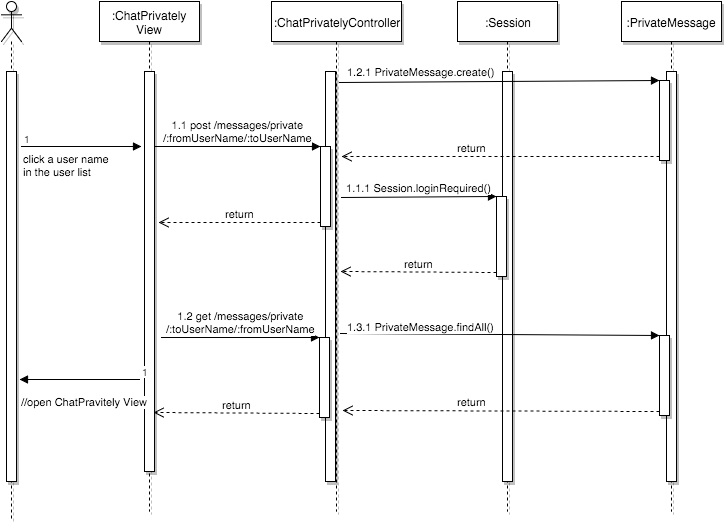

The diagram above was exported from draw.io. Its source (the exported page's mxGraphModel, read from the mxfile embedded in the PNG):
<mxGraphModel dx="794" dy="553" grid="1" gridSize="10" guides="1" tooltips="1" connect="1" arrows="1" fold="1" page="1" pageScale="1" pageWidth="826" pageHeight="1169" background="#ffffff" math="0">
  <root>
    <mxCell id="0" />
    <mxCell id="1" parent="0" />
    <mxCell id="8" value="" style="shape=umlLifeline;participant=umlActor;perimeter=lifelinePerimeter;whiteSpace=wrap;html=1;container=1;collapsible=0;recursiveResize=0;verticalAlign=top;spacingTop=36;labelBackgroundColor=#ffffff;outlineConnect=0;shadow=1;" parent="1" vertex="1">
      <mxGeometry x="30" y="10" width="20" height="520" as="geometry" />
    </mxCell>
    <mxCell id="9" value="" style="html=1;points=[];perimeter=orthogonalPerimeter;shadow=1;" parent="8" vertex="1">
      <mxGeometry x="5" y="70" width="10" height="410" as="geometry" />
    </mxCell>
    <mxCell id="10" value=":ChatPrivately View" style="shape=umlLifeline;perimeter=lifelinePerimeter;whiteSpace=wrap;html=1;container=1;collapsible=0;recursiveResize=0;outlineConnect=0;shadow=1;" parent="1" vertex="1">
      <mxGeometry x="128" y="10" width="100" height="510" as="geometry" />
    </mxCell>
    <mxCell id="11" value="" style="html=1;points=[];perimeter=orthogonalPerimeter;shadow=1;" parent="10" vertex="1">
      <mxGeometry x="45" y="70" width="10" height="400" as="geometry" />
    </mxCell>
    <mxCell id="12" value="click a user name&amp;nbsp;&lt;div&gt;in the user list&lt;/div&gt;" style="endArrow=block;endFill=1;html=1;edgeStyle=orthogonalEdgeStyle;align=left;verticalAlign=top;" parent="1" edge="1">
      <mxGeometry x="-1" relative="1" as="geometry">
        <mxPoint x="50" y="155" as="sourcePoint" />
        <mxPoint x="170" y="155" as="targetPoint" />
      </mxGeometry>
    </mxCell>
    <mxCell id="13" value="1" style="resizable=0;html=1;align=left;verticalAlign=bottom;labelBackgroundColor=#ffffff;fontSize=10;" parent="12" connectable="0" vertex="1">
      <mxGeometry x="-1" relative="1" as="geometry" />
    </mxCell>
    <mxCell id="35" value=":ChatPrivatelyController" style="shape=umlLifeline;perimeter=lifelinePerimeter;whiteSpace=wrap;html=1;container=1;collapsible=0;recursiveResize=0;outlineConnect=0;shadow=1;" parent="1" vertex="1">
      <mxGeometry x="300" y="10" width="130" height="510" as="geometry" />
    </mxCell>
    <mxCell id="42" value="" style="html=1;points=[];perimeter=orthogonalPerimeter;shadow=1;" parent="35" vertex="1">
      <mxGeometry x="54" y="70" width="10" height="410" as="geometry" />
    </mxCell>
    <mxCell id="74" value="" style="html=1;points=[];perimeter=orthogonalPerimeter;shadow=1;" parent="35" vertex="1">
      <mxGeometry x="49" y="145" width="10" height="80" as="geometry" />
    </mxCell>
    <mxCell id="77" value="" style="html=1;points=[];perimeter=orthogonalPerimeter;shadow=1;" parent="35" vertex="1">
      <mxGeometry x="48" y="336" width="10" height="80" as="geometry" />
    </mxCell>
    <mxCell id="78" value="&lt;span&gt;1.2 get /messages/private&lt;/span&gt;&lt;div&gt;/:toUserName/:fromUserName&lt;/div&gt;" style="html=1;verticalAlign=bottom;endArrow=block;entryX=0;entryY=0;" parent="35" target="77" edge="1">
      <mxGeometry relative="1" as="geometry">
        <mxPoint x="-110" y="336" as="sourcePoint" />
      </mxGeometry>
    </mxCell>
    <mxCell id="67" value=":Session" style="shape=umlLifeline;perimeter=lifelinePerimeter;whiteSpace=wrap;html=1;container=1;collapsible=0;recursiveResize=0;outlineConnect=0;shadow=1;" parent="1" vertex="1">
      <mxGeometry x="486" y="10" width="100" height="510" as="geometry" />
    </mxCell>
    <mxCell id="68" value="" style="html=1;points=[];perimeter=orthogonalPerimeter;shadow=1;" parent="67" vertex="1">
      <mxGeometry x="45" y="70" width="10" height="410" as="geometry" />
    </mxCell>
    <mxCell id="71" value="" style="html=1;points=[];perimeter=orthogonalPerimeter;shadow=1;" parent="67" vertex="1">
      <mxGeometry x="39" y="195" width="10" height="80" as="geometry" />
    </mxCell>
    <mxCell id="72" value="1.1.1&amp;nbsp;&lt;span&gt;Session.loginRequired()&lt;/span&gt;" style="html=1;verticalAlign=bottom;endArrow=block;entryX=0;entryY=0;exitX=1.6;exitY=0.307;exitPerimeter=0;" parent="1" source="42" target="71" edge="1">
      <mxGeometry relative="1" as="geometry">
        <mxPoint x="456" y="205" as="sourcePoint" />
      </mxGeometry>
    </mxCell>
    <mxCell id="73" value="return" style="html=1;verticalAlign=bottom;endArrow=open;dashed=1;endSize=8;exitX=0;exitY=0.95;entryX=1.5;entryY=0.488;entryPerimeter=0;" parent="1" source="71" target="42" edge="1">
      <mxGeometry relative="1" as="geometry">
        <mxPoint x="456" y="281" as="targetPoint" />
      </mxGeometry>
    </mxCell>
    <mxCell id="76" value="return" style="html=1;verticalAlign=bottom;endArrow=open;dashed=1;endSize=8;exitX=0;exitY=0.95;" parent="1" source="74" edge="1">
      <mxGeometry relative="1" as="geometry">
        <mxPoint x="187" y="231" as="targetPoint" />
      </mxGeometry>
    </mxCell>
    <mxCell id="75" value="&lt;span&gt;1.1 post /messages/private&lt;/span&gt;&lt;div&gt;/:fromUserName/:toUserName&lt;/div&gt;" style="html=1;verticalAlign=bottom;endArrow=block;entryX=0;entryY=0;" parent="1" source="11" target="74" edge="1">
      <mxGeometry relative="1" as="geometry">
        <mxPoint x="190" y="225" as="sourcePoint" />
      </mxGeometry>
    </mxCell>
    <mxCell id="79" value="return" style="html=1;verticalAlign=bottom;endArrow=open;dashed=1;endSize=8;exitX=0;exitY=0.95;entryX=0.9;entryY=0.853;entryPerimeter=0;" parent="1" source="77" target="11" edge="1">
      <mxGeometry relative="1" as="geometry">
        <mxPoint x="279" y="456" as="targetPoint" />
      </mxGeometry>
    </mxCell>
    <mxCell id="80" value=":PrivateMessage" style="shape=umlLifeline;perimeter=lifelinePerimeter;whiteSpace=wrap;html=1;container=1;collapsible=0;recursiveResize=0;outlineConnect=0;shadow=1;" parent="1" vertex="1">
      <mxGeometry x="650" y="10" width="100" height="510" as="geometry" />
    </mxCell>
    <mxCell id="81" value="" style="html=1;points=[];perimeter=orthogonalPerimeter;shadow=1;" parent="80" vertex="1">
      <mxGeometry x="45" y="70" width="10" height="410" as="geometry" />
    </mxCell>
    <mxCell id="85" value="" style="html=1;points=[];perimeter=orthogonalPerimeter;shadow=1;" parent="80" vertex="1">
      <mxGeometry x="38" y="79" width="10" height="80" as="geometry" />
    </mxCell>
    <mxCell id="88" value="" style="html=1;points=[];perimeter=orthogonalPerimeter;shadow=1;" parent="80" vertex="1">
      <mxGeometry x="38" y="334" width="10" height="80" as="geometry" />
    </mxCell>
    <mxCell id="86" value="1.2.1 PrivateMessage.create()" style="html=1;verticalAlign=bottom;endArrow=block;entryX=0;entryY=0;exitX=1.4;exitY=0.027;exitPerimeter=0;" parent="1" source="42" target="85" edge="1">
      <mxGeometry x="-0.4874" y="1" relative="1" as="geometry">
        <mxPoint x="615" y="90" as="sourcePoint" />
        <mxPoint as="offset" />
      </mxGeometry>
    </mxCell>
    <mxCell id="87" value="return" style="html=1;verticalAlign=bottom;endArrow=open;dashed=1;endSize=8;exitX=0;exitY=0.95;entryX=1.6;entryY=0.207;entryPerimeter=0;" parent="1" source="85" target="42" edge="1">
      <mxGeometry x="0.1824" relative="1" as="geometry">
        <mxPoint x="615" y="166" as="targetPoint" />
        <mxPoint as="offset" />
      </mxGeometry>
    </mxCell>
    <mxCell id="89" value="1.3.1 PrivateMessage.findAll()" style="html=1;verticalAlign=bottom;endArrow=block;entryX=0;entryY=0;exitX=1.5;exitY=0.639;exitPerimeter=0;" parent="1" source="42" target="88" edge="1">
      <mxGeometry x="-0.4921" y="-1" relative="1" as="geometry">
        <mxPoint x="615" y="340" as="sourcePoint" />
        <mxPoint as="offset" />
      </mxGeometry>
    </mxCell>
    <mxCell id="90" value="return" style="html=1;verticalAlign=bottom;endArrow=open;dashed=1;endSize=8;exitX=0;exitY=0.95;entryX=1.7;entryY=0.827;entryPerimeter=0;" parent="1" source="88" target="42" edge="1">
      <mxGeometry x="0.1861" relative="1" as="geometry">
        <mxPoint x="615" y="416" as="targetPoint" />
        <mxPoint as="offset" />
      </mxGeometry>
    </mxCell>
    <mxCell id="91" value="//open ChatPravitely View" style="endArrow=block;endFill=1;html=1;edgeStyle=orthogonalEdgeStyle;align=left;verticalAlign=top;" parent="1" edge="1">
      <mxGeometry x="1" y="10" relative="1" as="geometry">
        <mxPoint x="168" y="388" as="sourcePoint" />
        <mxPoint x="48" y="388" as="targetPoint" />
        <Array as="points">
          <mxPoint x="58" y="388" />
          <mxPoint x="58" y="388" />
        </Array>
        <mxPoint as="offset" />
      </mxGeometry>
    </mxCell>
    <mxCell id="92" value="1" style="resizable=0;html=1;align=left;verticalAlign=bottom;labelBackgroundColor=#ffffff;fontSize=10;" parent="91" connectable="0" vertex="1">
      <mxGeometry x="-1" relative="1" as="geometry" />
    </mxCell>
  </root>
</mxGraphModel>